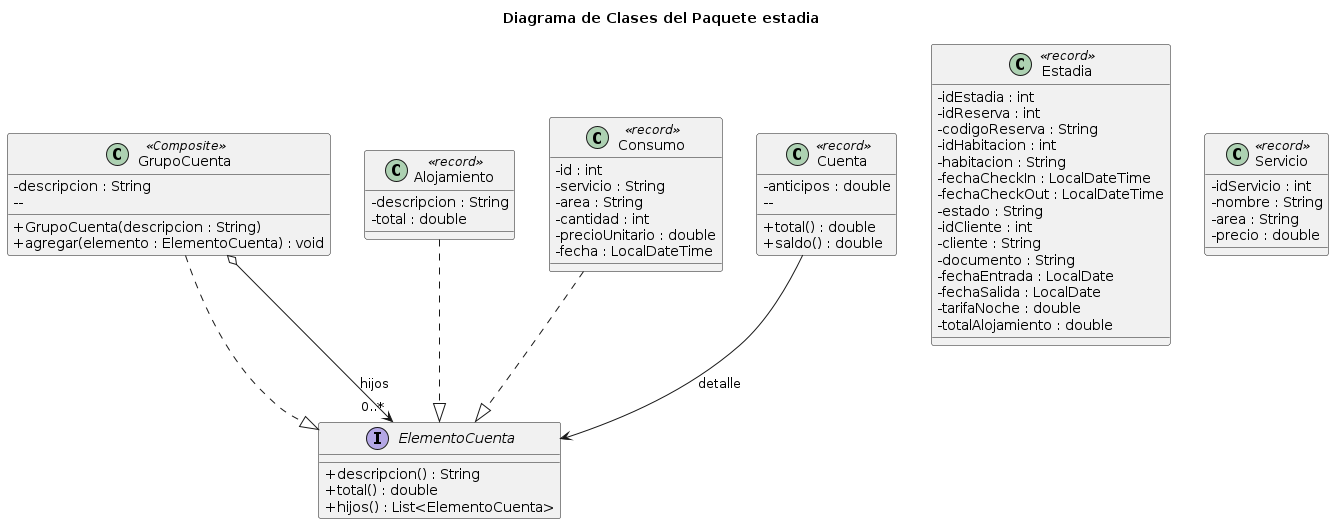

The diagram above was rendered by PlantUML. Its source (embedded in the PNG):
@startuml
title Diagrama de Clases del Paquete estadia
skinparam classAttributeIconSize 0
skinparam shadowing false

interface ElementoCuenta {
  + descripcion() : String
    + total() : double
      + hijos() : List<ElementoCuenta>
      }

      class GrupoCuenta <<Composite>> {
        - descripcion : String
          --
            + GrupoCuenta(descripcion : String)
              + agregar(elemento : ElementoCuenta) : void
              }

              class Alojamiento <<record>> {
                - descripcion : String
                  - total : double
                  }

                  class Consumo <<record>> {
                    - id : int
                      - servicio : String
                        - area : String
                          - cantidad : int
                            - precioUnitario : double
                              - fecha : LocalDateTime
                              }

                              class Cuenta <<record>> {
                                - anticipos : double
                                  --
                                    + total() : double
                                      + saldo() : double
                                      }

                                      class Estadia <<record>> {
                                        - idEstadia : int
                                          - idReserva : int
                                            - codigoReserva : String
                                              - idHabitacion : int
                                                - habitacion : String
                                                  - fechaCheckIn : LocalDateTime
                                                    - fechaCheckOut : LocalDateTime
                                                      - estado : String
                                                        - idCliente : int
                                                          - cliente : String
                                                            - documento : String
                                                              - fechaEntrada : LocalDate
                                                                - fechaSalida : LocalDate
                                                                  - tarifaNoche : double
                                                                    - totalAlojamiento : double
                                                                    }

                                                                    class Servicio <<record>> {
                                                                      - idServicio : int
                                                                        - nombre : String
                                                                          - area : String
                                                                            - precio : double
                                                                            }

                                                                            GrupoCuenta ..|> ElementoCuenta
                                                                            Alojamiento ..|> ElementoCuenta
                                                                            Consumo ..|> ElementoCuenta

                                                                            GrupoCuenta o--> "0..*" ElementoCuenta : hijos
                                                                            Cuenta --> ElementoCuenta : detalle
@enduml